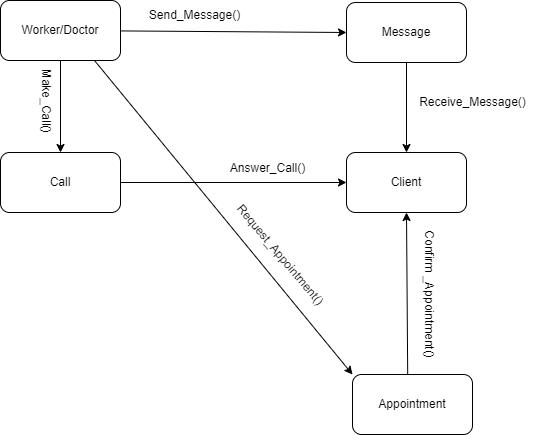

The diagram above was exported from draw.io. Its source (the exported page's mxGraphModel, read from the mxfile embedded in the PNG):
<mxGraphModel dx="926" dy="467" grid="0" gridSize="10" guides="1" tooltips="1" connect="1" arrows="1" fold="1" page="1" pageScale="1" pageWidth="850" pageHeight="1100" math="0" shadow="0">
  <root>
    <mxCell id="0" />
    <mxCell id="1" parent="0" />
    <mxCell id="rdmFgj48_amvZM8PQfLi-1" style="edgeStyle=none;rounded=0;orthogonalLoop=1;jettySize=auto;html=1;exitX=0.5;exitY=1;exitDx=0;exitDy=0;entryX=0.5;entryY=0;entryDx=0;entryDy=0;" edge="1" parent="1" source="rdmFgj48_amvZM8PQfLi-2" target="rdmFgj48_amvZM8PQfLi-10">
      <mxGeometry relative="1" as="geometry" />
    </mxCell>
    <mxCell id="rdmFgj48_amvZM8PQfLi-2" value="Message" style="rounded=1;whiteSpace=wrap;html=1;" vertex="1" parent="1">
      <mxGeometry x="469.0029411764707" y="133.9988235294117" width="120" height="60" as="geometry" />
    </mxCell>
    <mxCell id="rdmFgj48_amvZM8PQfLi-3" style="rounded=0;orthogonalLoop=1;jettySize=auto;html=1;entryX=0.5;entryY=0;entryDx=0;entryDy=0;" edge="1" parent="1" source="rdmFgj48_amvZM8PQfLi-6" target="rdmFgj48_amvZM8PQfLi-8">
      <mxGeometry relative="1" as="geometry" />
    </mxCell>
    <mxCell id="rdmFgj48_amvZM8PQfLi-4" style="edgeStyle=none;rounded=0;orthogonalLoop=1;jettySize=auto;html=1;entryX=0;entryY=0.5;entryDx=0;entryDy=0;" edge="1" parent="1" source="rdmFgj48_amvZM8PQfLi-6" target="rdmFgj48_amvZM8PQfLi-2">
      <mxGeometry relative="1" as="geometry" />
    </mxCell>
    <mxCell id="rdmFgj48_amvZM8PQfLi-6" value="Worker/Doctor" style="rounded=1;whiteSpace=wrap;html=1;" vertex="1" parent="1">
      <mxGeometry x="123.0029411764707" y="131.9988235294117" width="120" height="60" as="geometry" />
    </mxCell>
    <mxCell id="rdmFgj48_amvZM8PQfLi-7" style="edgeStyle=none;rounded=0;orthogonalLoop=1;jettySize=auto;html=1;exitX=1;exitY=0.5;exitDx=0;exitDy=0;" edge="1" parent="1" source="rdmFgj48_amvZM8PQfLi-8" target="rdmFgj48_amvZM8PQfLi-10">
      <mxGeometry relative="1" as="geometry" />
    </mxCell>
    <mxCell id="rdmFgj48_amvZM8PQfLi-8" value="Call" style="rounded=1;whiteSpace=wrap;html=1;" vertex="1" parent="1">
      <mxGeometry x="123.0029411764707" y="283.99882352941177" width="120" height="60" as="geometry" />
    </mxCell>
    <mxCell id="rdmFgj48_amvZM8PQfLi-9" style="edgeStyle=none;rounded=0;orthogonalLoop=1;jettySize=auto;html=1;exitX=0.46;exitY=0.018;exitDx=0;exitDy=0;entryX=0.5;entryY=1;entryDx=0;entryDy=0;exitPerimeter=0;" edge="1" parent="1" target="rdmFgj48_amvZM8PQfLi-10" source="rdmFgj48_amvZM8PQfLi-11">
      <mxGeometry relative="1" as="geometry">
        <mxPoint x="533.0029411764708" y="343.99882352941177" as="sourcePoint" />
        <mxPoint x="505" y="360" as="targetPoint" />
      </mxGeometry>
    </mxCell>
    <mxCell id="rdmFgj48_amvZM8PQfLi-10" value="Client" style="rounded=1;whiteSpace=wrap;html=1;" vertex="1" parent="1">
      <mxGeometry x="469.0029411764707" y="283.99882352941177" width="120" height="60" as="geometry" />
    </mxCell>
    <mxCell id="rdmFgj48_amvZM8PQfLi-11" value="Appointment" style="rounded=1;whiteSpace=wrap;html=1;" vertex="1" parent="1">
      <mxGeometry x="475.0029411764707" y="505.99882352941177" width="120" height="60" as="geometry" />
    </mxCell>
    <mxCell id="rdmFgj48_amvZM8PQfLi-12" style="rounded=0;orthogonalLoop=1;jettySize=auto;html=1;exitX=0;exitY=1;exitDx=0;exitDy=0;" edge="1" parent="1" source="rdmFgj48_amvZM8PQfLi-2" target="rdmFgj48_amvZM8PQfLi-2">
      <mxGeometry relative="1" as="geometry" />
    </mxCell>
    <mxCell id="rdmFgj48_amvZM8PQfLi-13" value="Make_Call()" style="text;html=1;align=center;verticalAlign=middle;resizable=0;points=[];autosize=1;strokeColor=none;fillColor=none;rotation=90;" vertex="1" parent="1">
      <mxGeometry x="127.0029411764707" y="218.99882352941177" width="83" height="26" as="geometry" />
    </mxCell>
    <mxCell id="rdmFgj48_amvZM8PQfLi-14" value="Answer_Call()" style="text;html=1;align=center;verticalAlign=middle;resizable=0;points=[];autosize=1;strokeColor=none;fillColor=none;" vertex="1" parent="1">
      <mxGeometry x="343.0029411764707" y="286.99882352941177" width="93" height="26" as="geometry" />
    </mxCell>
    <mxCell id="rdmFgj48_amvZM8PQfLi-15" value="Send_Message()" style="text;html=1;align=center;verticalAlign=middle;resizable=0;points=[];autosize=1;strokeColor=none;fillColor=none;" vertex="1" parent="1">
      <mxGeometry x="262.0029411764707" y="133.9988235294117" width="109" height="26" as="geometry" />
    </mxCell>
    <mxCell id="rdmFgj48_amvZM8PQfLi-16" value="Receive_Message()" style="text;html=1;align=center;verticalAlign=middle;resizable=0;points=[];autosize=1;strokeColor=none;fillColor=none;" vertex="1" parent="1">
      <mxGeometry x="532.0029411764707" y="220.99882352941177" width="125" height="26" as="geometry" />
    </mxCell>
    <mxCell id="rdmFgj48_amvZM8PQfLi-19" style="edgeStyle=none;rounded=0;orthogonalLoop=1;jettySize=auto;html=1;entryX=0;entryY=0;entryDx=0;entryDy=0;" edge="1" parent="1" target="rdmFgj48_amvZM8PQfLi-11">
      <mxGeometry relative="1" as="geometry">
        <mxPoint x="217" y="192" as="sourcePoint" />
        <mxPoint x="482" y="486" as="targetPoint" />
      </mxGeometry>
    </mxCell>
    <mxCell id="rdmFgj48_amvZM8PQfLi-20" value="Request_Appointment()" style="text;html=1;align=center;verticalAlign=middle;resizable=0;points=[];autosize=1;strokeColor=none;fillColor=none;rotation=50;" vertex="1" parent="1">
      <mxGeometry x="330.0029411764707" y="372.99882352941177" width="145" height="26" as="geometry" />
    </mxCell>
    <mxCell id="rdmFgj48_amvZM8PQfLi-22" value="Confirm _Appointment()" style="text;html=1;align=center;verticalAlign=middle;resizable=0;points=[];autosize=1;strokeColor=none;fillColor=none;rotation=90;" vertex="1" parent="1">
      <mxGeometry x="479.0029411764707" y="411.99882352941177" width="145" height="26" as="geometry" />
    </mxCell>
  </root>
</mxGraphModel>